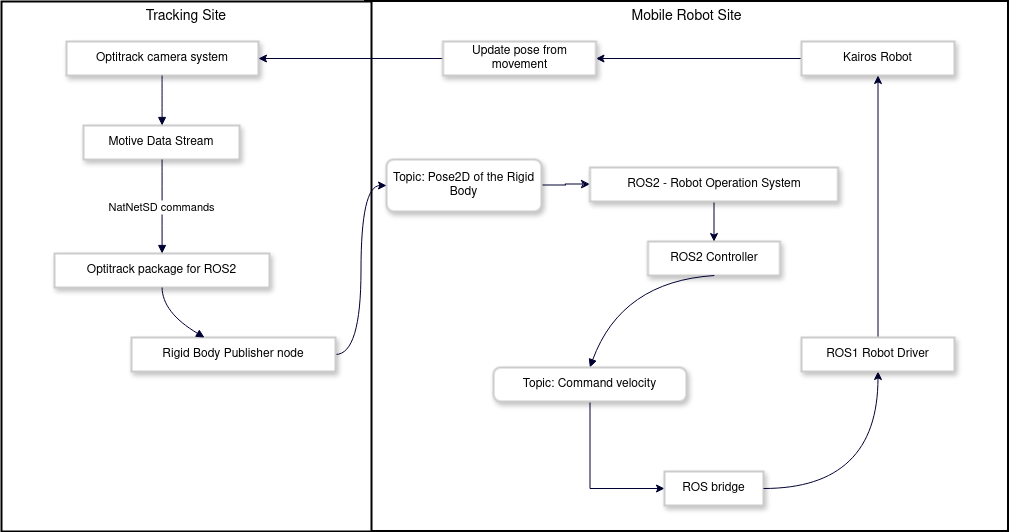

The diagram above was exported from draw.io. Its source (the exported page's mxGraphModel, read from the mxfile embedded in the PNG):
<mxGraphModel dx="1249" dy="-1471" grid="1" gridSize="10" guides="1" tooltips="1" connect="1" arrows="1" fold="1" page="1" pageScale="1" pageWidth="850" pageHeight="1100" math="0" shadow="0">
  <root>
    <mxCell id="0" />
    <mxCell id="1" parent="0" />
    <mxCell id="-nr6ypDNekvkcvB7KK-2-152" value="Mobile Robot Site" style="whiteSpace=wrap;strokeWidth=2;verticalAlign=top;fontSize=14;shadow=0;fixDash=0;comic=0;enumerate=0;" parent="1" vertex="1">
      <mxGeometry x="404" y="2350" width="643" height="530" as="geometry" />
    </mxCell>
    <mxCell id="-nr6ypDNekvkcvB7KK-2-210" value="" style="edgeStyle=orthogonalEdgeStyle;rounded=0;orthogonalLoop=1;jettySize=auto;html=1;shadow=0;fixDash=0;comic=0;enumerate=0;strokeColor=#000033;" parent="1" source="-nr6ypDNekvkcvB7KK-2-153" target="-nr6ypDNekvkcvB7KK-2-209" edge="1">
      <mxGeometry relative="1" as="geometry" />
    </mxCell>
    <mxCell id="-nr6ypDNekvkcvB7KK-2-153" value="Topic: Pose2D of the Rigid Body" style="rounded=1;absoluteArcSize=1;arcSize=14;whiteSpace=wrap;strokeWidth=2;shadow=1;fixDash=0;comic=0;enumerate=0;strokeColor=#CCCCCC;" parent="1" vertex="1">
      <mxGeometry x="425" y="2508" width="155" height="52" as="geometry" />
    </mxCell>
    <mxCell id="-nr6ypDNekvkcvB7KK-2-155" value="ROS2 Controller" style="whiteSpace=wrap;strokeWidth=2;shadow=1;fixDash=0;comic=0;enumerate=0;strokeColor=#CCCCCC;" parent="1" vertex="1">
      <mxGeometry x="686.5" y="2590" width="132" height="34" as="geometry" />
    </mxCell>
    <mxCell id="-nr6ypDNekvkcvB7KK-2-161" value="Tracking Site" style="whiteSpace=wrap;strokeWidth=2;verticalAlign=top;fontSize=14;shadow=0;fixDash=0;comic=0;enumerate=0;" parent="1" vertex="1">
      <mxGeometry x="40" y="2350" width="370" height="530" as="geometry" />
    </mxCell>
    <mxCell id="-nr6ypDNekvkcvB7KK-2-162" value="Optitrack camera system" style="whiteSpace=wrap;strokeWidth=2;shadow=1;fixDash=0;comic=0;enumerate=0;strokeColor=#CCCCCC;" parent="1" vertex="1">
      <mxGeometry x="105" y="2390" width="192" height="34" as="geometry" />
    </mxCell>
    <mxCell id="-nr6ypDNekvkcvB7KK-2-163" value="Motive Data Stream" style="whiteSpace=wrap;strokeWidth=2;shadow=1;fixDash=0;comic=0;enumerate=0;strokeColor=#CCCCCC;" parent="1" vertex="1">
      <mxGeometry x="122" y="2474" width="156" height="34" as="geometry" />
    </mxCell>
    <mxCell id="-nr6ypDNekvkcvB7KK-2-164" value="Optitrack package for ROS2" style="whiteSpace=wrap;strokeWidth=2;shadow=1;fixDash=0;comic=0;enumerate=0;strokeColor=#CCCCCC;" parent="1" vertex="1">
      <mxGeometry x="93" y="2602" width="215" height="34" as="geometry" />
    </mxCell>
    <mxCell id="-nr6ypDNekvkcvB7KK-2-199" value="" style="edgeStyle=orthogonalEdgeStyle;rounded=0;orthogonalLoop=1;jettySize=auto;html=1;entryX=0;entryY=0.5;entryDx=0;entryDy=0;curved=1;shadow=0;fixDash=0;comic=0;enumerate=0;strokeColor=#000033;" parent="1" source="-nr6ypDNekvkcvB7KK-2-165" target="-nr6ypDNekvkcvB7KK-2-153" edge="1">
      <mxGeometry relative="1" as="geometry" />
    </mxCell>
    <mxCell id="-nr6ypDNekvkcvB7KK-2-165" value="Rigid Body Publisher node" style="whiteSpace=wrap;strokeWidth=2;shadow=1;fixDash=0;comic=0;enumerate=0;strokeColor=#CCCCCC;" parent="1" vertex="1">
      <mxGeometry x="170" y="2686" width="204" height="34" as="geometry" />
    </mxCell>
    <mxCell id="-nr6ypDNekvkcvB7KK-2-166" value="NatNetSD commands" style="curved=1;startArrow=none;endArrow=block;exitX=0.5036324721116286;exitY=1;entryX=0.5003100727879723;entryY=0;rounded=0;shadow=0;fixDash=0;comic=0;enumerate=0;strokeColor=#000033;" parent="1" source="-nr6ypDNekvkcvB7KK-2-163" target="-nr6ypDNekvkcvB7KK-2-164" edge="1">
      <mxGeometry relative="1" as="geometry">
        <Array as="points" />
      </mxGeometry>
    </mxCell>
    <mxCell id="-nr6ypDNekvkcvB7KK-2-167" value="" style="curved=1;startArrow=none;endArrow=block;exitX=0.4977430502573649;exitY=1;entryX=0.5036324721116286;entryY=0;rounded=0;shadow=0;fixDash=0;comic=0;enumerate=0;strokeColor=#000033;" parent="1" source="-nr6ypDNekvkcvB7KK-2-162" target="-nr6ypDNekvkcvB7KK-2-163" edge="1">
      <mxGeometry relative="1" as="geometry">
        <Array as="points" />
      </mxGeometry>
    </mxCell>
    <mxCell id="-nr6ypDNekvkcvB7KK-2-168" value="" style="curved=1;startArrow=none;endArrow=block;exitX=0.5003100727879723;exitY=1;entryX=0.3578295142265484;entryY=0;rounded=0;shadow=0;fixDash=0;comic=0;enumerate=0;strokeColor=#000033;" parent="1" source="-nr6ypDNekvkcvB7KK-2-164" target="-nr6ypDNekvkcvB7KK-2-165" edge="1">
      <mxGeometry relative="1" as="geometry">
        <Array as="points">
          <mxPoint x="201" y="2661" />
        </Array>
      </mxGeometry>
    </mxCell>
    <mxCell id="-nr6ypDNekvkcvB7KK-2-173" value="" style="curved=1;startArrow=none;endArrow=block;exitX=0.5025883587923917;exitY=1;entryX=0.499179602904641;entryY=0;rounded=0;shadow=0;fixDash=0;comic=0;enumerate=0;strokeColor=#000033;" parent="1" source="-nr6ypDNekvkcvB7KK-2-155" target="-nr6ypDNekvkcvB7KK-2-157" edge="1">
      <mxGeometry relative="1" as="geometry">
        <Array as="points">
          <mxPoint x="660" y="2630" />
        </Array>
      </mxGeometry>
    </mxCell>
    <mxCell id="-nr6ypDNekvkcvB7KK-2-202" value="" style="edgeStyle=orthogonalEdgeStyle;rounded=0;orthogonalLoop=1;jettySize=auto;html=1;shadow=0;fixDash=0;comic=0;enumerate=0;strokeColor=#000033;" parent="1" source="-nr6ypDNekvkcvB7KK-2-194" target="-nr6ypDNekvkcvB7KK-2-201" edge="1">
      <mxGeometry relative="1" as="geometry" />
    </mxCell>
    <mxCell id="-nr6ypDNekvkcvB7KK-2-194" value="Kairos Robot" style="whiteSpace=wrap;strokeWidth=2;shadow=1;fixDash=0;comic=0;enumerate=0;strokeColor=#CCCCCC;" parent="1" vertex="1">
      <mxGeometry x="840" y="2390" width="153" height="34" as="geometry" />
    </mxCell>
    <mxCell id="-nr6ypDNekvkcvB7KK-2-203" value="" style="edgeStyle=orthogonalEdgeStyle;rounded=0;orthogonalLoop=1;jettySize=auto;html=1;shadow=0;fixDash=0;comic=0;enumerate=0;strokeColor=#000033;" parent="1" source="-nr6ypDNekvkcvB7KK-2-201" target="-nr6ypDNekvkcvB7KK-2-162" edge="1">
      <mxGeometry relative="1" as="geometry" />
    </mxCell>
    <mxCell id="-nr6ypDNekvkcvB7KK-2-201" value="Update pose from movement" style="whiteSpace=wrap;strokeWidth=2;shadow=1;fixDash=0;comic=0;enumerate=0;strokeColor=#CCCCCC;" parent="1" vertex="1">
      <mxGeometry x="481.5" y="2390" width="153" height="34" as="geometry" />
    </mxCell>
    <mxCell id="-nr6ypDNekvkcvB7KK-2-216" value="" style="edgeStyle=orthogonalEdgeStyle;rounded=0;orthogonalLoop=1;jettySize=auto;html=1;entryX=0;entryY=0.5;entryDx=0;entryDy=0;shadow=0;fixDash=0;comic=0;enumerate=0;strokeColor=#000033;" parent="1" source="-nr6ypDNekvkcvB7KK-2-157" target="-nr6ypDNekvkcvB7KK-2-158" edge="1">
      <mxGeometry relative="1" as="geometry">
        <mxPoint x="628.5" y="2830" as="targetPoint" />
      </mxGeometry>
    </mxCell>
    <mxCell id="-nr6ypDNekvkcvB7KK-2-157" value="Topic: Command velocity" style="rounded=1;absoluteArcSize=1;arcSize=14;whiteSpace=wrap;strokeWidth=2;shadow=1;fixDash=0;comic=0;enumerate=0;strokeColor=#CCCCCC;" parent="1" vertex="1">
      <mxGeometry x="532" y="2716" width="193" height="34" as="geometry" />
    </mxCell>
    <mxCell id="-nr6ypDNekvkcvB7KK-2-158" value="ROS bridge" style="whiteSpace=wrap;strokeWidth=2;shadow=1;fixDash=0;comic=0;enumerate=0;strokeColor=#CCCCCC;" parent="1" vertex="1">
      <mxGeometry x="703" y="2820" width="99" height="34" as="geometry" />
    </mxCell>
    <mxCell id="-nr6ypDNekvkcvB7KK-2-197" value="" style="edgeStyle=orthogonalEdgeStyle;rounded=0;orthogonalLoop=1;jettySize=auto;html=1;curved=1;shadow=0;fixDash=0;comic=0;enumerate=0;strokeColor=#000033;" parent="1" source="-nr6ypDNekvkcvB7KK-2-158" target="-nr6ypDNekvkcvB7KK-2-156" edge="1">
      <mxGeometry relative="1" as="geometry" />
    </mxCell>
    <mxCell id="-nr6ypDNekvkcvB7KK-2-218" value="" style="edgeStyle=orthogonalEdgeStyle;rounded=0;orthogonalLoop=1;jettySize=auto;html=1;shadow=0;fixDash=0;comic=0;enumerate=0;strokeColor=#000033;" parent="1" source="-nr6ypDNekvkcvB7KK-2-156" target="-nr6ypDNekvkcvB7KK-2-194" edge="1">
      <mxGeometry relative="1" as="geometry">
        <mxPoint x="916.5" y="2606" as="targetPoint" />
      </mxGeometry>
    </mxCell>
    <mxCell id="-nr6ypDNekvkcvB7KK-2-156" value="ROS1 Robot Driver" style="whiteSpace=wrap;strokeWidth=2;shadow=1;fixDash=0;comic=0;enumerate=0;strokeColor=#CCCCCC;" parent="1" vertex="1">
      <mxGeometry x="840" y="2686" width="153" height="34" as="geometry" />
    </mxCell>
    <mxCell id="-nr6ypDNekvkcvB7KK-2-211" value="" style="edgeStyle=orthogonalEdgeStyle;rounded=0;orthogonalLoop=1;jettySize=auto;html=1;shadow=0;fixDash=0;comic=0;enumerate=0;strokeColor=#000033;" parent="1" source="-nr6ypDNekvkcvB7KK-2-209" target="-nr6ypDNekvkcvB7KK-2-155" edge="1">
      <mxGeometry relative="1" as="geometry" />
    </mxCell>
    <mxCell id="-nr6ypDNekvkcvB7KK-2-209" value="ROS2 - Robot Operation System" style="whiteSpace=wrap;strokeWidth=2;shadow=1;fixDash=0;comic=0;enumerate=0;strokeColor=#CCCCCC;" parent="1" vertex="1">
      <mxGeometry x="628.5" y="2516" width="248" height="34" as="geometry" />
    </mxCell>
  </root>
</mxGraphModel>